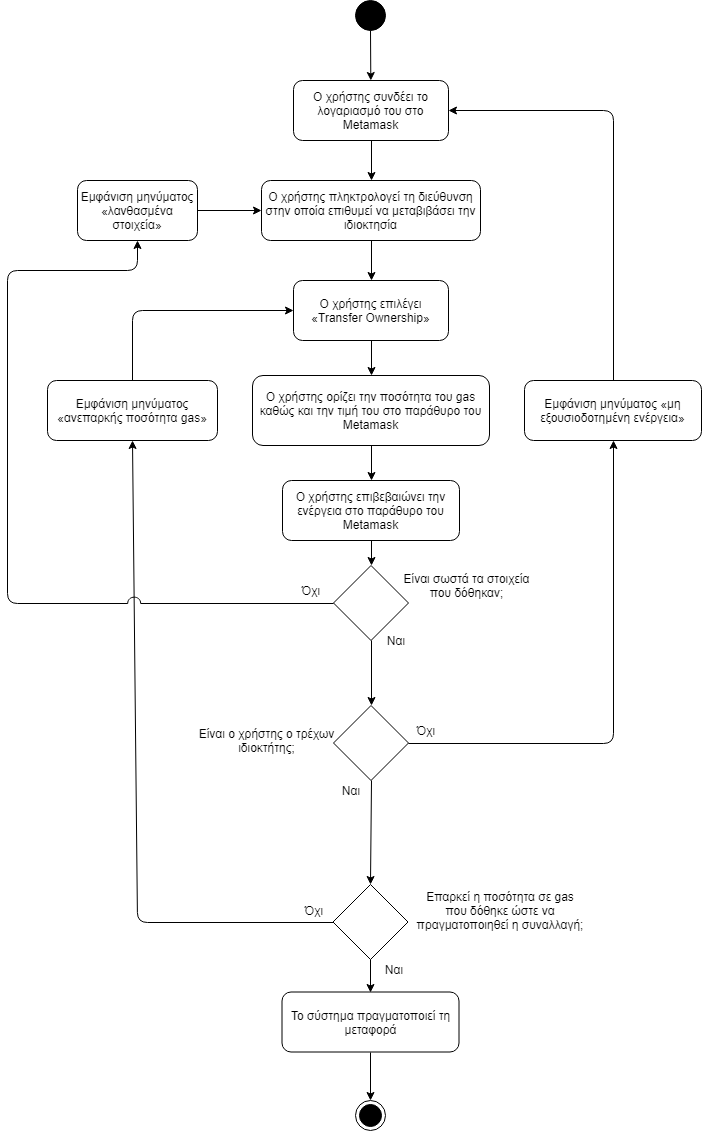

The diagram above was exported from draw.io. Its source (the exported page's mxGraphModel, read from the mxfile embedded in the PNG):
<mxGraphModel dx="1394" dy="-467" grid="1" gridSize="10" guides="1" tooltips="1" connect="1" arrows="1" fold="1" page="1" pageScale="1" pageWidth="827" pageHeight="1169" background="#ffffff" math="0" shadow="0">
  <root>
    <mxCell id="0" />
    <mxCell id="1" parent="0" />
    <mxCell id="Za0Gc3VCnr-K5jOjUkIN-56" value="" style="ellipse;whiteSpace=wrap;html=1;aspect=fixed;fillColor=#000000;gradientColor=none;" parent="1" vertex="1">
      <mxGeometry x="398" y="1200" width="30" height="30" as="geometry" />
    </mxCell>
    <mxCell id="Za0Gc3VCnr-K5jOjUkIN-57" value="Ο χρήστης συνδέει το λογαριασμό του στο Metamask" style="rounded=1;whiteSpace=wrap;html=1;fillColor=#ffffff;gradientColor=none;" parent="1" vertex="1">
      <mxGeometry x="336" y="1280" width="155" height="60" as="geometry" />
    </mxCell>
    <mxCell id="Za0Gc3VCnr-K5jOjUkIN-58" value="Ο χρήστης πληκτρολογεί τη διεύθυνση στην οποία επιθυμεί να μεταβιβάσει την ιδιοκτησία" style="rounded=1;whiteSpace=wrap;html=1;fillColor=#ffffff;gradientColor=none;" parent="1" vertex="1">
      <mxGeometry x="304" y="1380" width="219" height="60" as="geometry" />
    </mxCell>
    <mxCell id="Za0Gc3VCnr-K5jOjUkIN-59" value="Ο χρήστης επιλέγει «Transfer Ownership»" style="rounded=1;whiteSpace=wrap;html=1;fillColor=#ffffff;gradientColor=none;" parent="1" vertex="1">
      <mxGeometry x="336" y="1480" width="155" height="60" as="geometry" />
    </mxCell>
    <mxCell id="Za0Gc3VCnr-K5jOjUkIN-60" value="Ο χρήστης ορίζει την ποσότητα του gas καθώς και την τιμή του στο παράθυρο του Metamask" style="rounded=1;whiteSpace=wrap;html=1;fillColor=#ffffff;gradientColor=none;" parent="1" vertex="1">
      <mxGeometry x="295" y="1575" width="237" height="70" as="geometry" />
    </mxCell>
    <mxCell id="Za0Gc3VCnr-K5jOjUkIN-61" value="Ο χρήστης επιβεβαιώνει την ενέργεια στο παράθυρο του Metamask" style="rounded=1;whiteSpace=wrap;html=1;fillColor=#ffffff;gradientColor=none;" parent="1" vertex="1">
      <mxGeometry x="325" y="1680" width="177" height="60" as="geometry" />
    </mxCell>
    <mxCell id="Za0Gc3VCnr-K5jOjUkIN-63" value="Είναι ο χρήστης ο τρέχων ιδιοκτήτης;" style="text;html=1;strokeColor=none;fillColor=none;align=center;verticalAlign=middle;whiteSpace=wrap;rounded=0;" parent="1" vertex="1">
      <mxGeometry x="220" y="1920" width="179" height="40" as="geometry" />
    </mxCell>
    <mxCell id="Za0Gc3VCnr-K5jOjUkIN-71" value="" style="rhombus;whiteSpace=wrap;html=1;aspect=fixed;" parent="1" vertex="1">
      <mxGeometry x="375.5" y="2084" width="75" height="75" as="geometry" />
    </mxCell>
    <mxCell id="Za0Gc3VCnr-K5jOjUkIN-72" value="Επαρκεί η ποσότητα σε gas που δόθηκε ώστε να πραγματοποιηθεί η συναλλαγή;" style="text;html=1;strokeColor=none;fillColor=none;align=center;verticalAlign=middle;whiteSpace=wrap;rounded=0;" parent="1" vertex="1">
      <mxGeometry x="457.5" y="2080" width="170" height="60" as="geometry" />
    </mxCell>
    <mxCell id="Za0Gc3VCnr-K5jOjUkIN-73" value="Ναι" style="text;html=1;strokeColor=none;fillColor=none;align=center;verticalAlign=middle;whiteSpace=wrap;rounded=0;" parent="1" vertex="1">
      <mxGeometry x="415.5" y="2159" width="40" height="20" as="geometry" />
    </mxCell>
    <mxCell id="Za0Gc3VCnr-K5jOjUkIN-74" value="Όχι" style="text;html=1;strokeColor=none;fillColor=none;align=center;verticalAlign=middle;whiteSpace=wrap;rounded=0;" parent="1" vertex="1">
      <mxGeometry x="335.5" y="2100" width="40" height="20" as="geometry" />
    </mxCell>
    <mxCell id="Za0Gc3VCnr-K5jOjUkIN-76" value="" style="endArrow=classic;html=1;exitX=0.5;exitY=1;exitDx=0;exitDy=0;" parent="1" source="Za0Gc3VCnr-K5jOjUkIN-56" target="Za0Gc3VCnr-K5jOjUkIN-57" edge="1">
      <mxGeometry width="50" height="50" relative="1" as="geometry">
        <mxPoint x="210" y="2190" as="sourcePoint" />
        <mxPoint x="260" y="2140" as="targetPoint" />
      </mxGeometry>
    </mxCell>
    <mxCell id="Za0Gc3VCnr-K5jOjUkIN-77" value="Εμφάνιση μηνύματος «μη εξουσιοδοτημένη ενέργεια»" style="rounded=1;whiteSpace=wrap;html=1;fillColor=#ffffff;gradientColor=none;" parent="1" vertex="1">
      <mxGeometry x="567" y="1580" width="177" height="60" as="geometry" />
    </mxCell>
    <mxCell id="Za0Gc3VCnr-K5jOjUkIN-79" value="Εμφάνιση μηνύματος «ανεπαρκής ποσότητα gas»" style="rounded=1;whiteSpace=wrap;html=1;" parent="1" vertex="1">
      <mxGeometry x="90" y="1580" width="170" height="60" as="geometry" />
    </mxCell>
    <mxCell id="Za0Gc3VCnr-K5jOjUkIN-80" value="" style="endArrow=classic;html=1;exitX=0.5;exitY=1;exitDx=0;exitDy=0;entryX=0.5;entryY=0;entryDx=0;entryDy=0;" parent="1" source="Za0Gc3VCnr-K5jOjUkIN-57" target="Za0Gc3VCnr-K5jOjUkIN-58" edge="1">
      <mxGeometry width="50" height="50" relative="1" as="geometry">
        <mxPoint x="423" y="1240" as="sourcePoint" />
        <mxPoint x="423.3125" y="1290" as="targetPoint" />
      </mxGeometry>
    </mxCell>
    <mxCell id="Za0Gc3VCnr-K5jOjUkIN-83" value="" style="endArrow=classic;html=1;exitX=0.5;exitY=1;exitDx=0;exitDy=0;entryX=0.5;entryY=0;entryDx=0;entryDy=0;" parent="1" source="Za0Gc3VCnr-K5jOjUkIN-58" target="Za0Gc3VCnr-K5jOjUkIN-59" edge="1">
      <mxGeometry width="50" height="50" relative="1" as="geometry">
        <mxPoint x="433" y="1250" as="sourcePoint" />
        <mxPoint x="433.3125" y="1300" as="targetPoint" />
      </mxGeometry>
    </mxCell>
    <mxCell id="Za0Gc3VCnr-K5jOjUkIN-84" value="" style="endArrow=classic;html=1;exitX=0.5;exitY=1;exitDx=0;exitDy=0;entryX=0.5;entryY=0;entryDx=0;entryDy=0;" parent="1" source="Za0Gc3VCnr-K5jOjUkIN-59" target="Za0Gc3VCnr-K5jOjUkIN-60" edge="1">
      <mxGeometry width="50" height="50" relative="1" as="geometry">
        <mxPoint x="443" y="1260" as="sourcePoint" />
        <mxPoint x="443.3125" y="1310" as="targetPoint" />
      </mxGeometry>
    </mxCell>
    <mxCell id="Za0Gc3VCnr-K5jOjUkIN-85" value="" style="endArrow=classic;html=1;exitX=0.5;exitY=1;exitDx=0;exitDy=0;entryX=0.5;entryY=0;entryDx=0;entryDy=0;" parent="1" source="Za0Gc3VCnr-K5jOjUkIN-60" target="Za0Gc3VCnr-K5jOjUkIN-61" edge="1">
      <mxGeometry width="50" height="50" relative="1" as="geometry">
        <mxPoint x="453" y="1270" as="sourcePoint" />
        <mxPoint x="453.3125" y="1320" as="targetPoint" />
      </mxGeometry>
    </mxCell>
    <mxCell id="Za0Gc3VCnr-K5jOjUkIN-89" value="" style="endArrow=classic;html=1;exitX=0;exitY=0.5;exitDx=0;exitDy=0;entryX=0.5;entryY=1;entryDx=0;entryDy=0;" parent="1" source="Za0Gc3VCnr-K5jOjUkIN-71" target="Za0Gc3VCnr-K5jOjUkIN-79" edge="1">
      <mxGeometry width="50" height="50" relative="1" as="geometry">
        <mxPoint x="444" y="1770" as="sourcePoint" />
        <mxPoint x="444" y="1810" as="targetPoint" />
        <Array as="points">
          <mxPoint x="180" y="2122" />
        </Array>
      </mxGeometry>
    </mxCell>
    <mxCell id="Za0Gc3VCnr-K5jOjUkIN-90" value="" style="endArrow=classic;html=1;exitX=0.5;exitY=0;exitDx=0;exitDy=0;entryX=0;entryY=0.5;entryDx=0;entryDy=0;" parent="1" source="Za0Gc3VCnr-K5jOjUkIN-79" target="Za0Gc3VCnr-K5jOjUkIN-59" edge="1">
      <mxGeometry width="50" height="50" relative="1" as="geometry">
        <mxPoint x="454" y="1780" as="sourcePoint" />
        <mxPoint x="454" y="1820" as="targetPoint" />
        <Array as="points">
          <mxPoint x="175" y="1510" />
        </Array>
      </mxGeometry>
    </mxCell>
    <mxCell id="Za0Gc3VCnr-K5jOjUkIN-94" value="Το σύστημα πραγματοποιεί τη μεταφορά" style="rounded=1;whiteSpace=wrap;html=1;fillColor=#ffffff;gradientColor=none;" parent="1" vertex="1">
      <mxGeometry x="324.5" y="2191.5" width="177" height="60" as="geometry" />
    </mxCell>
    <mxCell id="Za0Gc3VCnr-K5jOjUkIN-95" value="" style="endArrow=classic;html=1;entryX=0.5;entryY=0;entryDx=0;entryDy=0;exitX=0.5;exitY=1;exitDx=0;exitDy=0;" parent="1" source="Za0Gc3VCnr-K5jOjUkIN-71" target="Za0Gc3VCnr-K5jOjUkIN-94" edge="1">
      <mxGeometry width="50" height="50" relative="1" as="geometry">
        <mxPoint x="450" y="2170" as="sourcePoint" />
        <mxPoint x="423.5" y="2051.5" as="targetPoint" />
      </mxGeometry>
    </mxCell>
    <mxCell id="Za0Gc3VCnr-K5jOjUkIN-96" value="" style="endArrow=classic;html=1;exitX=0.5;exitY=1;exitDx=0;exitDy=0;entryX=0.5;entryY=0;entryDx=0;entryDy=0;" parent="1" source="Za0Gc3VCnr-K5jOjUkIN-94" target="KNKleYAv1HbseVc00Z59-1" edge="1">
      <mxGeometry width="50" height="50" relative="1" as="geometry">
        <mxPoint x="433.5" y="1976.5" as="sourcePoint" />
        <mxPoint x="414" y="2298" as="targetPoint" />
      </mxGeometry>
    </mxCell>
    <mxCell id="8HobkBCGG9B500jXsu6o-1" value="" style="rhombus;whiteSpace=wrap;html=1;aspect=fixed;" parent="1" vertex="1">
      <mxGeometry x="376" y="1905" width="75" height="75" as="geometry" />
    </mxCell>
    <mxCell id="8HobkBCGG9B500jXsu6o-2" value="" style="endArrow=classic;html=1;entryX=0.5;entryY=0;entryDx=0;entryDy=0;exitX=0.5;exitY=1;exitDx=0;exitDy=0;" parent="1" source="8HobkBCGG9B500jXsu6o-1" target="Za0Gc3VCnr-K5jOjUkIN-71" edge="1">
      <mxGeometry width="50" height="50" relative="1" as="geometry">
        <mxPoint x="459.5" y="2007.5" as="sourcePoint" />
        <mxPoint x="423.5" y="1937.5" as="targetPoint" />
      </mxGeometry>
    </mxCell>
    <mxCell id="8HobkBCGG9B500jXsu6o-4" value="Ναι" style="text;html=1;strokeColor=none;fillColor=none;align=center;verticalAlign=middle;whiteSpace=wrap;rounded=0;" parent="1" vertex="1">
      <mxGeometry x="373" y="1980" width="40" height="20" as="geometry" />
    </mxCell>
    <mxCell id="8HobkBCGG9B500jXsu6o-5" value="Όχι" style="text;html=1;strokeColor=none;fillColor=none;align=center;verticalAlign=middle;whiteSpace=wrap;rounded=0;" parent="1" vertex="1">
      <mxGeometry x="447.5" y="1920" width="40" height="20" as="geometry" />
    </mxCell>
    <mxCell id="8HobkBCGG9B500jXsu6o-13" value="" style="endArrow=classic;html=1;exitX=0.5;exitY=0;exitDx=0;exitDy=0;entryX=1;entryY=0.5;entryDx=0;entryDy=0;" parent="1" source="Za0Gc3VCnr-K5jOjUkIN-77" target="Za0Gc3VCnr-K5jOjUkIN-57" edge="1">
      <mxGeometry width="50" height="50" relative="1" as="geometry">
        <mxPoint x="424" y="1350" as="sourcePoint" />
        <mxPoint x="424" y="1390" as="targetPoint" />
        <Array as="points">
          <mxPoint x="656" y="1310" />
        </Array>
      </mxGeometry>
    </mxCell>
    <mxCell id="8HobkBCGG9B500jXsu6o-15" value="" style="endArrow=classic;html=1;entryX=0.5;entryY=1;entryDx=0;entryDy=0;exitX=1;exitY=0.5;exitDx=0;exitDy=0;" parent="1" source="8HobkBCGG9B500jXsu6o-1" target="Za0Gc3VCnr-K5jOjUkIN-77" edge="1">
      <mxGeometry width="50" height="50" relative="1" as="geometry">
        <mxPoint x="470" y="1950" as="sourcePoint" />
        <mxPoint x="424" y="1790" as="targetPoint" />
        <Array as="points">
          <mxPoint x="656" y="1943" />
        </Array>
      </mxGeometry>
    </mxCell>
    <mxCell id="zKC-YzExbiIuCvpwrtFM-3" value="" style="rhombus;whiteSpace=wrap;html=1;fillColor=#ffffff;gradientColor=none;" parent="1" vertex="1">
      <mxGeometry x="376" y="1765" width="75" height="75" as="geometry" />
    </mxCell>
    <mxCell id="zKC-YzExbiIuCvpwrtFM-4" value="" style="endArrow=classic;html=1;exitX=0.5;exitY=1;exitDx=0;exitDy=0;entryX=0.5;entryY=0;entryDx=0;entryDy=0;" parent="1" source="Za0Gc3VCnr-K5jOjUkIN-61" target="zKC-YzExbiIuCvpwrtFM-3" edge="1">
      <mxGeometry width="50" height="50" relative="1" as="geometry">
        <mxPoint x="580" y="1770" as="sourcePoint" />
        <mxPoint x="630" y="1720" as="targetPoint" />
      </mxGeometry>
    </mxCell>
    <mxCell id="zKC-YzExbiIuCvpwrtFM-5" value="" style="endArrow=classic;html=1;exitX=0.5;exitY=1;exitDx=0;exitDy=0;entryX=0.5;entryY=0;entryDx=0;entryDy=0;" parent="1" source="zKC-YzExbiIuCvpwrtFM-3" target="8HobkBCGG9B500jXsu6o-1" edge="1">
      <mxGeometry width="50" height="50" relative="1" as="geometry">
        <mxPoint x="550" y="1800" as="sourcePoint" />
        <mxPoint x="480" y="1900" as="targetPoint" />
      </mxGeometry>
    </mxCell>
    <mxCell id="zKC-YzExbiIuCvpwrtFM-6" value="Όχι" style="text;html=1;strokeColor=none;fillColor=none;align=center;verticalAlign=middle;whiteSpace=wrap;rounded=0;" parent="1" vertex="1">
      <mxGeometry x="333" y="1780" width="40" height="20" as="geometry" />
    </mxCell>
    <mxCell id="zKC-YzExbiIuCvpwrtFM-7" value="Ναι" style="text;html=1;strokeColor=none;fillColor=none;align=center;verticalAlign=middle;whiteSpace=wrap;rounded=0;" parent="1" vertex="1">
      <mxGeometry x="417.5" y="1830" width="40" height="20" as="geometry" />
    </mxCell>
    <mxCell id="zKC-YzExbiIuCvpwrtFM-8" value="Εμφάνιση μηνύματος «λανθασμένα στοιχεία»" style="rounded=1;whiteSpace=wrap;html=1;" parent="1" vertex="1">
      <mxGeometry x="120" y="1380" width="120" height="60" as="geometry" />
    </mxCell>
    <mxCell id="zKC-YzExbiIuCvpwrtFM-9" value="" style="endArrow=classic;html=1;exitX=0;exitY=0.5;exitDx=0;exitDy=0;entryX=0.5;entryY=1;entryDx=0;entryDy=0;jumpStyle=arc;jumpSize=13;" parent="1" source="zKC-YzExbiIuCvpwrtFM-3" target="zKC-YzExbiIuCvpwrtFM-8" edge="1">
      <mxGeometry width="50" height="50" relative="1" as="geometry">
        <mxPoint x="100" y="1830" as="sourcePoint" />
        <mxPoint x="150" y="1780" as="targetPoint" />
        <Array as="points">
          <mxPoint x="50" y="1803" />
          <mxPoint x="50" y="1470" />
          <mxPoint x="180" y="1470" />
        </Array>
      </mxGeometry>
    </mxCell>
    <mxCell id="zKC-YzExbiIuCvpwrtFM-10" value="" style="endArrow=classic;html=1;exitX=1;exitY=0.5;exitDx=0;exitDy=0;entryX=0;entryY=0.5;entryDx=0;entryDy=0;" parent="1" source="zKC-YzExbiIuCvpwrtFM-8" target="Za0Gc3VCnr-K5jOjUkIN-58" edge="1">
      <mxGeometry width="50" height="50" relative="1" as="geometry">
        <mxPoint x="260" y="1340" as="sourcePoint" />
        <mxPoint x="310" y="1290" as="targetPoint" />
      </mxGeometry>
    </mxCell>
    <mxCell id="zKC-YzExbiIuCvpwrtFM-11" value="Είναι σωστά τα στοιχεία που δόθηκαν;" style="text;html=1;strokeColor=none;fillColor=none;align=center;verticalAlign=middle;whiteSpace=wrap;rounded=0;" parent="1" vertex="1">
      <mxGeometry x="437.5" y="1755" width="143" height="60" as="geometry" />
    </mxCell>
    <mxCell id="KNKleYAv1HbseVc00Z59-1" value="" style="ellipse;html=1;shape=endState;fillColor=#000000;strokeColor=#000000;" parent="1" vertex="1">
      <mxGeometry x="398" y="2300" width="30" height="30" as="geometry" />
    </mxCell>
  </root>
</mxGraphModel>